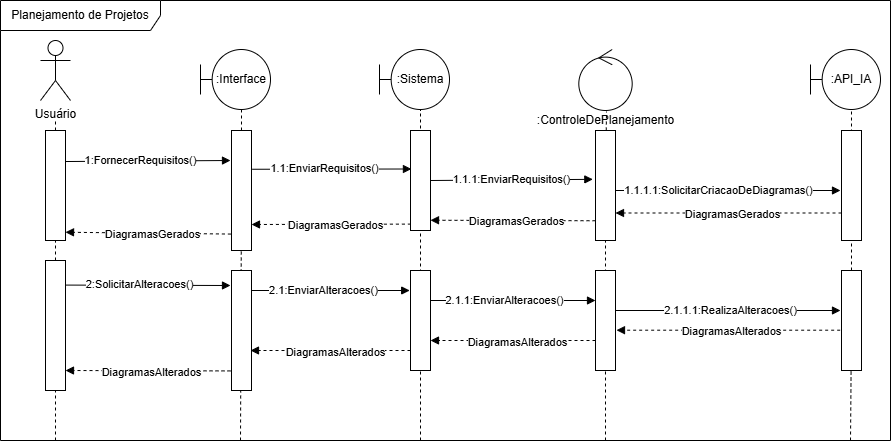

The diagram above was exported from draw.io. Its source (the exported page's mxGraphModel, read from the mxfile embedded in the PNG):
<mxGraphModel dx="1120" dy="460" grid="1" gridSize="10" guides="1" tooltips="1" connect="1" arrows="1" fold="1" page="1" pageScale="1" pageWidth="850" pageHeight="1100" math="0" shadow="0">
  <root>
    <mxCell id="0" />
    <mxCell id="1" parent="0" />
    <mxCell id="VuJSh5eiI5OlgZni33MT-76" value="" style="endArrow=none;dashed=1;html=1;rounded=0;" parent="1" source="VuJSh5eiI5OlgZni33MT-14" edge="1">
      <mxGeometry width="50" height="50" relative="1" as="geometry">
        <mxPoint x="604" y="762" as="sourcePoint" />
        <mxPoint x="606" y="151" as="targetPoint" />
      </mxGeometry>
    </mxCell>
    <mxCell id="VuJSh5eiI5OlgZni33MT-1" value="Usuário" style="shape=umlActor;verticalLabelPosition=bottom;verticalAlign=top;html=1;outlineConnect=0;" parent="1" vertex="1">
      <mxGeometry x="40" y="80" width="30" height="60" as="geometry" />
    </mxCell>
    <mxCell id="VuJSh5eiI5OlgZni33MT-2" value="" style="endArrow=none;dashed=1;html=1;rounded=0;" parent="1" source="VuJSh5eiI5OlgZni33MT-23" edge="1">
      <mxGeometry width="50" height="50" relative="1" as="geometry">
        <mxPoint x="54" y="600" as="sourcePoint" />
        <mxPoint x="55" y="160" as="targetPoint" />
      </mxGeometry>
    </mxCell>
    <mxCell id="VuJSh5eiI5OlgZni33MT-3" value=":Interface" style="shape=umlBoundary;whiteSpace=wrap;html=1;" parent="1" vertex="1">
      <mxGeometry x="200" y="89" width="70" height="60" as="geometry" />
    </mxCell>
    <mxCell id="VuJSh5eiI5OlgZni33MT-4" value="" style="endArrow=none;dashed=1;html=1;rounded=0;" parent="1" source="VuJSh5eiI5OlgZni33MT-12" edge="1">
      <mxGeometry width="50" height="50" relative="1" as="geometry">
        <mxPoint x="239" y="750" as="sourcePoint" />
        <mxPoint x="241" y="149" as="targetPoint" />
      </mxGeometry>
    </mxCell>
    <mxCell id="VuJSh5eiI5OlgZni33MT-5" value="" style="endArrow=none;dashed=1;html=1;rounded=0;" parent="1" edge="1">
      <mxGeometry width="50" height="50" relative="1" as="geometry">
        <mxPoint x="420" y="480" as="sourcePoint" />
        <mxPoint x="420" y="149" as="targetPoint" />
      </mxGeometry>
    </mxCell>
    <mxCell id="VuJSh5eiI5OlgZni33MT-6" value="" style="ellipse;shape=umlControl;whiteSpace=wrap;html=1;" parent="1" vertex="1">
      <mxGeometry x="578.3100000000001" y="89" width="53.38" height="61" as="geometry" />
    </mxCell>
    <mxCell id="VuJSh5eiI5OlgZni33MT-7" value=":Sistema" style="shape=umlBoundary;whiteSpace=wrap;html=1;" parent="1" vertex="1">
      <mxGeometry x="379" y="89" width="70" height="60" as="geometry" />
    </mxCell>
    <mxCell id="VuJSh5eiI5OlgZni33MT-8" value=":ControleDePlanejamento" style="text;html=1;align=center;verticalAlign=middle;resizable=0;points=[];autosize=1;strokeColor=none;fillColor=none;" parent="1" vertex="1">
      <mxGeometry x="525" y="145" width="160" height="30" as="geometry" />
    </mxCell>
    <mxCell id="VuJSh5eiI5OlgZni33MT-13" value="" style="rounded=0;whiteSpace=wrap;html=1;" parent="1" vertex="1">
      <mxGeometry x="410" y="170" width="20" height="100" as="geometry" />
    </mxCell>
    <mxCell id="VuJSh5eiI5OlgZni33MT-22" value="" style="endArrow=none;dashed=1;html=1;rounded=0;" parent="1" target="VuJSh5eiI5OlgZni33MT-23" edge="1">
      <mxGeometry width="50" height="50" relative="1" as="geometry">
        <mxPoint x="55" y="480" as="sourcePoint" />
        <mxPoint x="55" y="160" as="targetPoint" />
      </mxGeometry>
    </mxCell>
    <mxCell id="VuJSh5eiI5OlgZni33MT-23" value="" style="rounded=0;whiteSpace=wrap;html=1;" parent="1" vertex="1">
      <mxGeometry x="45" y="170" width="20" height="110" as="geometry" />
    </mxCell>
    <mxCell id="VuJSh5eiI5OlgZni33MT-78" value="" style="endArrow=none;dashed=1;html=1;rounded=0;" parent="1" source="9z9qGQmEWzNnTHt1vI4d-3" edge="1">
      <mxGeometry width="50" height="50" relative="1" as="geometry">
        <mxPoint x="849" y="760" as="sourcePoint" />
        <mxPoint x="851" y="149" as="targetPoint" />
      </mxGeometry>
    </mxCell>
    <mxCell id="VuJSh5eiI5OlgZni33MT-79" value=":API_IA" style="shape=umlBoundary;whiteSpace=wrap;html=1;" parent="1" vertex="1">
      <mxGeometry x="810" y="89" width="70" height="60" as="geometry" />
    </mxCell>
    <mxCell id="VuJSh5eiI5OlgZni33MT-80" value="" style="rounded=0;whiteSpace=wrap;html=1;" parent="1" vertex="1">
      <mxGeometry x="841" y="170" width="20" height="110" as="geometry" />
    </mxCell>
    <mxCell id="VuJSh5eiI5OlgZni33MT-82" value="" style="endArrow=none;dashed=1;html=1;rounded=0;" parent="1" target="VuJSh5eiI5OlgZni33MT-12" edge="1">
      <mxGeometry width="50" height="50" relative="1" as="geometry">
        <mxPoint x="240" y="480" as="sourcePoint" />
        <mxPoint x="241" y="149" as="targetPoint" />
      </mxGeometry>
    </mxCell>
    <mxCell id="VuJSh5eiI5OlgZni33MT-12" value="" style="rounded=0;whiteSpace=wrap;html=1;" parent="1" vertex="1">
      <mxGeometry x="231" y="170" width="20" height="120" as="geometry" />
    </mxCell>
    <mxCell id="VuJSh5eiI5OlgZni33MT-84" value="" style="endArrow=none;dashed=1;html=1;rounded=0;" parent="1" target="VuJSh5eiI5OlgZni33MT-14" edge="1">
      <mxGeometry width="50" height="50" relative="1" as="geometry">
        <mxPoint x="605" y="480" as="sourcePoint" />
        <mxPoint x="606" y="151" as="targetPoint" />
      </mxGeometry>
    </mxCell>
    <mxCell id="VuJSh5eiI5OlgZni33MT-14" value="" style="rounded=0;whiteSpace=wrap;html=1;" parent="1" vertex="1">
      <mxGeometry x="595" y="170" width="20" height="110" as="geometry" />
    </mxCell>
    <mxCell id="VuJSh5eiI5OlgZni33MT-85" value="" style="endArrow=block;html=1;rounded=0;endFill=1;exitX=1;exitY=0.282;exitDx=0;exitDy=0;exitPerimeter=0;" parent="1" source="VuJSh5eiI5OlgZni33MT-23" edge="1">
      <mxGeometry width="50" height="50" relative="1" as="geometry">
        <mxPoint x="70" y="200" as="sourcePoint" />
        <mxPoint x="230" y="200" as="targetPoint" />
      </mxGeometry>
    </mxCell>
    <mxCell id="VuJSh5eiI5OlgZni33MT-86" value="1:FornecerRequisitos()" style="edgeLabel;html=1;align=center;verticalAlign=middle;resizable=0;points=[];" parent="VuJSh5eiI5OlgZni33MT-85" vertex="1" connectable="0">
      <mxGeometry x="-0.2988" y="-3" relative="1" as="geometry">
        <mxPoint x="16" y="-4" as="offset" />
      </mxGeometry>
    </mxCell>
    <mxCell id="VuJSh5eiI5OlgZni33MT-87" value="" style="endArrow=block;html=1;rounded=0;endFill=1;exitX=1.03;exitY=0.323;exitDx=0;exitDy=0;exitPerimeter=0;entryX=0.047;entryY=0.385;entryDx=0;entryDy=0;entryPerimeter=0;" parent="1" source="VuJSh5eiI5OlgZni33MT-12" target="VuJSh5eiI5OlgZni33MT-13" edge="1">
      <mxGeometry width="50" height="50" relative="1" as="geometry">
        <mxPoint x="260" y="210" as="sourcePoint" />
        <mxPoint x="410" y="210" as="targetPoint" />
      </mxGeometry>
    </mxCell>
    <mxCell id="VuJSh5eiI5OlgZni33MT-88" value="1.1:EnviarRequisitos()" style="edgeLabel;html=1;align=center;verticalAlign=middle;resizable=0;points=[];" parent="VuJSh5eiI5OlgZni33MT-87" vertex="1" connectable="0">
      <mxGeometry x="-0.2988" y="-3" relative="1" as="geometry">
        <mxPoint x="16" y="-4" as="offset" />
      </mxGeometry>
    </mxCell>
    <mxCell id="VuJSh5eiI5OlgZni33MT-89" value="" style="endArrow=block;html=1;rounded=0;endFill=1;exitX=1.05;exitY=0.144;exitDx=0;exitDy=0;exitPerimeter=0;entryX=-0.134;entryY=0.444;entryDx=0;entryDy=0;entryPerimeter=0;" parent="1" target="VuJSh5eiI5OlgZni33MT-14" edge="1">
      <mxGeometry width="50" height="50" relative="1" as="geometry">
        <mxPoint x="430" y="220" as="sourcePoint" />
        <mxPoint x="590" y="220" as="targetPoint" />
      </mxGeometry>
    </mxCell>
    <mxCell id="VuJSh5eiI5OlgZni33MT-90" value="1.1.1:EnviarRequisitos()" style="edgeLabel;html=1;align=center;verticalAlign=middle;resizable=0;points=[];" parent="VuJSh5eiI5OlgZni33MT-89" vertex="1" connectable="0">
      <mxGeometry x="-0.2988" y="-3" relative="1" as="geometry">
        <mxPoint x="23" y="-4" as="offset" />
      </mxGeometry>
    </mxCell>
    <mxCell id="VuJSh5eiI5OlgZni33MT-91" value="" style="endArrow=block;html=1;rounded=0;endFill=1;exitX=1.05;exitY=0.144;exitDx=0;exitDy=0;exitPerimeter=0;" parent="1" edge="1">
      <mxGeometry width="50" height="50" relative="1" as="geometry">
        <mxPoint x="615" y="230" as="sourcePoint" />
        <mxPoint x="840" y="230" as="targetPoint" />
      </mxGeometry>
    </mxCell>
    <mxCell id="VuJSh5eiI5OlgZni33MT-92" value="1.1.1.1:SolicitarCriacaoDeDiagramas()" style="edgeLabel;html=1;align=center;verticalAlign=middle;resizable=0;points=[];" parent="VuJSh5eiI5OlgZni33MT-91" vertex="1" connectable="0">
      <mxGeometry x="-0.2988" y="-3" relative="1" as="geometry">
        <mxPoint x="23" y="-4" as="offset" />
      </mxGeometry>
    </mxCell>
    <mxCell id="VuJSh5eiI5OlgZni33MT-93" value="" style="endArrow=block;html=1;rounded=0;dashed=1;endFill=1;exitX=0;exitY=0.75;exitDx=0;exitDy=0;entryX=1;entryY=0.75;entryDx=0;entryDy=0;" parent="1" source="VuJSh5eiI5OlgZni33MT-80" target="VuJSh5eiI5OlgZni33MT-14" edge="1">
      <mxGeometry width="50" height="50" relative="1" as="geometry">
        <mxPoint x="841" y="250.00000000000006" as="sourcePoint" />
        <mxPoint x="620" y="250" as="targetPoint" />
      </mxGeometry>
    </mxCell>
    <mxCell id="VuJSh5eiI5OlgZni33MT-94" value="DiagramasGerados" style="edgeLabel;html=1;align=center;verticalAlign=middle;resizable=0;points=[];" parent="VuJSh5eiI5OlgZni33MT-93" vertex="1" connectable="0">
      <mxGeometry x="0.0273" y="1" relative="1" as="geometry">
        <mxPoint x="6" as="offset" />
      </mxGeometry>
    </mxCell>
    <mxCell id="VuJSh5eiI5OlgZni33MT-97" value="" style="endArrow=block;html=1;rounded=0;dashed=1;endFill=1;" parent="1" edge="1">
      <mxGeometry width="50" height="50" relative="1" as="geometry">
        <mxPoint x="595" y="260.25" as="sourcePoint" />
        <mxPoint x="430" y="259.75" as="targetPoint" />
      </mxGeometry>
    </mxCell>
    <mxCell id="VuJSh5eiI5OlgZni33MT-98" value="DiagramasGerados" style="edgeLabel;html=1;align=center;verticalAlign=middle;resizable=0;points=[];" parent="VuJSh5eiI5OlgZni33MT-97" vertex="1" connectable="0">
      <mxGeometry x="0.0273" y="1" relative="1" as="geometry">
        <mxPoint x="6" as="offset" />
      </mxGeometry>
    </mxCell>
    <mxCell id="VuJSh5eiI5OlgZni33MT-99" value="" style="endArrow=block;html=1;rounded=0;dashed=1;endFill=1;exitX=0.02;exitY=0.936;exitDx=0;exitDy=0;exitPerimeter=0;" parent="1" source="VuJSh5eiI5OlgZni33MT-13" edge="1">
      <mxGeometry width="50" height="50" relative="1" as="geometry">
        <mxPoint x="410" y="240.5" as="sourcePoint" />
        <mxPoint x="251" y="264" as="targetPoint" />
      </mxGeometry>
    </mxCell>
    <mxCell id="VuJSh5eiI5OlgZni33MT-100" value="DiagramasGerados" style="edgeLabel;html=1;align=center;verticalAlign=middle;resizable=0;points=[];" parent="VuJSh5eiI5OlgZni33MT-99" vertex="1" connectable="0">
      <mxGeometry x="0.0273" y="1" relative="1" as="geometry">
        <mxPoint x="6" as="offset" />
      </mxGeometry>
    </mxCell>
    <mxCell id="VuJSh5eiI5OlgZni33MT-101" value="" style="endArrow=block;html=1;rounded=0;dashed=1;endFill=1;entryX=1;entryY=0.75;entryDx=0;entryDy=0;exitX=-0.03;exitY=0.863;exitDx=0;exitDy=0;exitPerimeter=0;" parent="1" source="VuJSh5eiI5OlgZni33MT-12" edge="1">
      <mxGeometry width="50" height="50" relative="1" as="geometry">
        <mxPoint x="230.39999999999998" y="300.00000000000006" as="sourcePoint" />
        <mxPoint x="65" y="271.74" as="targetPoint" />
      </mxGeometry>
    </mxCell>
    <mxCell id="VuJSh5eiI5OlgZni33MT-102" value="DiagramasGerados" style="edgeLabel;html=1;align=center;verticalAlign=middle;resizable=0;points=[];" parent="VuJSh5eiI5OlgZni33MT-101" vertex="1" connectable="0">
      <mxGeometry x="0.0273" y="1" relative="1" as="geometry">
        <mxPoint x="6" as="offset" />
      </mxGeometry>
    </mxCell>
    <mxCell id="VuJSh5eiI5OlgZni33MT-103" value="" style="endArrow=block;html=1;rounded=0;exitX=1.065;exitY=0.07;exitDx=0;exitDy=0;exitPerimeter=0;endFill=1;" parent="1" edge="1">
      <mxGeometry width="50" height="50" relative="1" as="geometry">
        <mxPoint x="65" y="324.58" as="sourcePoint" />
        <mxPoint x="230" y="325" as="targetPoint" />
      </mxGeometry>
    </mxCell>
    <mxCell id="VuJSh5eiI5OlgZni33MT-104" value="2:SolicitarAlteracoes()" style="edgeLabel;html=1;align=center;verticalAlign=middle;resizable=0;points=[];" parent="VuJSh5eiI5OlgZni33MT-103" vertex="1" connectable="0">
      <mxGeometry x="-0.2988" y="-3" relative="1" as="geometry">
        <mxPoint x="16" y="-4" as="offset" />
      </mxGeometry>
    </mxCell>
    <mxCell id="VuJSh5eiI5OlgZni33MT-105" value="" style="rounded=0;whiteSpace=wrap;html=1;" parent="1" vertex="1">
      <mxGeometry x="45" y="300" width="20" height="130" as="geometry" />
    </mxCell>
    <mxCell id="VuJSh5eiI5OlgZni33MT-108" value="" style="endArrow=block;html=1;rounded=0;endFill=1;entryX=-0.04;entryY=0.2;entryDx=0;entryDy=0;entryPerimeter=0;" parent="1" target="VuJSh5eiI5OlgZni33MT-111" edge="1">
      <mxGeometry width="50" height="50" relative="1" as="geometry">
        <mxPoint x="251" y="330" as="sourcePoint" />
        <mxPoint x="410" y="335" as="targetPoint" />
      </mxGeometry>
    </mxCell>
    <mxCell id="VuJSh5eiI5OlgZni33MT-109" value="2.1:EnviarAlteracoes()" style="edgeLabel;html=1;align=center;verticalAlign=middle;resizable=0;points=[];" parent="VuJSh5eiI5OlgZni33MT-108" vertex="1" connectable="0">
      <mxGeometry x="-0.2988" y="-3" relative="1" as="geometry">
        <mxPoint x="16" y="-4" as="offset" />
      </mxGeometry>
    </mxCell>
    <mxCell id="VuJSh5eiI5OlgZni33MT-110" value="" style="rounded=0;whiteSpace=wrap;html=1;" parent="1" vertex="1">
      <mxGeometry x="231" y="310" width="20" height="120" as="geometry" />
    </mxCell>
    <mxCell id="VuJSh5eiI5OlgZni33MT-111" value="" style="rounded=0;whiteSpace=wrap;html=1;" parent="1" vertex="1">
      <mxGeometry x="410" y="310" width="20" height="100" as="geometry" />
    </mxCell>
    <mxCell id="VuJSh5eiI5OlgZni33MT-112" value="" style="rounded=0;whiteSpace=wrap;html=1;" parent="1" vertex="1">
      <mxGeometry x="595" y="310" width="20" height="100" as="geometry" />
    </mxCell>
    <mxCell id="VuJSh5eiI5OlgZni33MT-113" value="" style="endArrow=block;html=1;rounded=0;exitX=0.98;exitY=0.3;exitDx=0;exitDy=0;exitPerimeter=0;endFill=1;" parent="1" source="VuJSh5eiI5OlgZni33MT-111" edge="1">
      <mxGeometry width="50" height="50" relative="1" as="geometry">
        <mxPoint x="430" y="344.58" as="sourcePoint" />
        <mxPoint x="595" y="340" as="targetPoint" />
      </mxGeometry>
    </mxCell>
    <mxCell id="VuJSh5eiI5OlgZni33MT-114" value="2.1.1:EnviarAlteracoes()" style="edgeLabel;html=1;align=center;verticalAlign=middle;resizable=0;points=[];" parent="VuJSh5eiI5OlgZni33MT-113" connectable="0" vertex="1">
      <mxGeometry x="-0.2988" y="-3" relative="1" as="geometry">
        <mxPoint x="16" y="-4" as="offset" />
      </mxGeometry>
    </mxCell>
    <mxCell id="9z9qGQmEWzNnTHt1vI4d-1" value="" style="endArrow=block;html=1;rounded=0;exitX=1.065;exitY=0.07;exitDx=0;exitDy=0;exitPerimeter=0;endFill=1;" parent="1" edge="1">
      <mxGeometry width="50" height="50" relative="1" as="geometry">
        <mxPoint x="615" y="350" as="sourcePoint" />
        <mxPoint x="840" y="350" as="targetPoint" />
      </mxGeometry>
    </mxCell>
    <mxCell id="9z9qGQmEWzNnTHt1vI4d-2" value="2.1.1.1:RealizaAlteracoes()" style="edgeLabel;html=1;align=center;verticalAlign=middle;resizable=0;points=[];" parent="9z9qGQmEWzNnTHt1vI4d-1" connectable="0" vertex="1">
      <mxGeometry x="-0.2988" y="-3" relative="1" as="geometry">
        <mxPoint x="35" y="-4" as="offset" />
      </mxGeometry>
    </mxCell>
    <mxCell id="9z9qGQmEWzNnTHt1vI4d-4" value="" style="endArrow=none;dashed=1;html=1;rounded=0;" parent="1" target="9z9qGQmEWzNnTHt1vI4d-3" edge="1">
      <mxGeometry width="50" height="50" relative="1" as="geometry">
        <mxPoint x="850" y="480" as="sourcePoint" />
        <mxPoint x="851" y="149" as="targetPoint" />
      </mxGeometry>
    </mxCell>
    <mxCell id="9z9qGQmEWzNnTHt1vI4d-3" value="" style="rounded=0;whiteSpace=wrap;html=1;" parent="1" vertex="1">
      <mxGeometry x="841" y="310" width="20" height="100" as="geometry" />
    </mxCell>
    <mxCell id="9z9qGQmEWzNnTHt1vI4d-6" value="" style="endArrow=block;html=1;rounded=0;dashed=1;endFill=1;entryX=1.05;entryY=0.597;entryDx=0;entryDy=0;entryPerimeter=0;exitX=-0.067;exitY=0.597;exitDx=0;exitDy=0;exitPerimeter=0;" parent="1" source="9z9qGQmEWzNnTHt1vI4d-3" target="VuJSh5eiI5OlgZni33MT-112" edge="1">
      <mxGeometry width="50" height="50" relative="1" as="geometry">
        <mxPoint x="839" y="400" as="sourcePoint" />
        <mxPoint x="615" y="400" as="targetPoint" />
      </mxGeometry>
    </mxCell>
    <mxCell id="9z9qGQmEWzNnTHt1vI4d-7" value="DiagramasAlterados" style="edgeLabel;html=1;align=center;verticalAlign=middle;resizable=0;points=[];" parent="9z9qGQmEWzNnTHt1vI4d-6" connectable="0" vertex="1">
      <mxGeometry x="0.0273" y="1" relative="1" as="geometry">
        <mxPoint x="6" as="offset" />
      </mxGeometry>
    </mxCell>
    <mxCell id="9z9qGQmEWzNnTHt1vI4d-8" value="" style="endArrow=block;html=1;rounded=0;dashed=1;endFill=1;" parent="1" edge="1">
      <mxGeometry width="50" height="50" relative="1" as="geometry">
        <mxPoint x="595" y="380" as="sourcePoint" />
        <mxPoint x="430" y="380" as="targetPoint" />
      </mxGeometry>
    </mxCell>
    <mxCell id="9z9qGQmEWzNnTHt1vI4d-9" value="DiagramasAlterados" style="edgeLabel;html=1;align=center;verticalAlign=middle;resizable=0;points=[];" parent="9z9qGQmEWzNnTHt1vI4d-8" connectable="0" vertex="1">
      <mxGeometry x="0.0273" y="1" relative="1" as="geometry">
        <mxPoint x="6" as="offset" />
      </mxGeometry>
    </mxCell>
    <mxCell id="9z9qGQmEWzNnTHt1vI4d-10" value="" style="endArrow=block;html=1;rounded=0;dashed=1;endFill=1;" parent="1" edge="1">
      <mxGeometry width="50" height="50" relative="1" as="geometry">
        <mxPoint x="410" y="390" as="sourcePoint" />
        <mxPoint x="250" y="390" as="targetPoint" />
      </mxGeometry>
    </mxCell>
    <mxCell id="9z9qGQmEWzNnTHt1vI4d-11" value="DiagramasAlterados" style="edgeLabel;html=1;align=center;verticalAlign=middle;resizable=0;points=[];" parent="9z9qGQmEWzNnTHt1vI4d-10" connectable="0" vertex="1">
      <mxGeometry x="0.0273" y="1" relative="1" as="geometry">
        <mxPoint x="6" as="offset" />
      </mxGeometry>
    </mxCell>
    <mxCell id="9z9qGQmEWzNnTHt1vI4d-12" value="" style="endArrow=block;html=1;rounded=0;dashed=1;endFill=1;" parent="1" edge="1">
      <mxGeometry width="50" height="50" relative="1" as="geometry">
        <mxPoint x="230" y="410.42" as="sourcePoint" />
        <mxPoint x="65" y="410" as="targetPoint" />
      </mxGeometry>
    </mxCell>
    <mxCell id="9z9qGQmEWzNnTHt1vI4d-13" value="DiagramasAlterados" style="edgeLabel;html=1;align=center;verticalAlign=middle;resizable=0;points=[];" parent="9z9qGQmEWzNnTHt1vI4d-12" connectable="0" vertex="1">
      <mxGeometry x="0.0273" y="1" relative="1" as="geometry">
        <mxPoint x="6" as="offset" />
      </mxGeometry>
    </mxCell>
    <mxCell id="9z9qGQmEWzNnTHt1vI4d-14" value="Planejamento de Projetos" style="shape=umlFrame;whiteSpace=wrap;html=1;pointerEvents=0;width=160;height=30;" parent="1" vertex="1">
      <mxGeometry y="40" width="890" height="440" as="geometry" />
    </mxCell>
  </root>
</mxGraphModel>